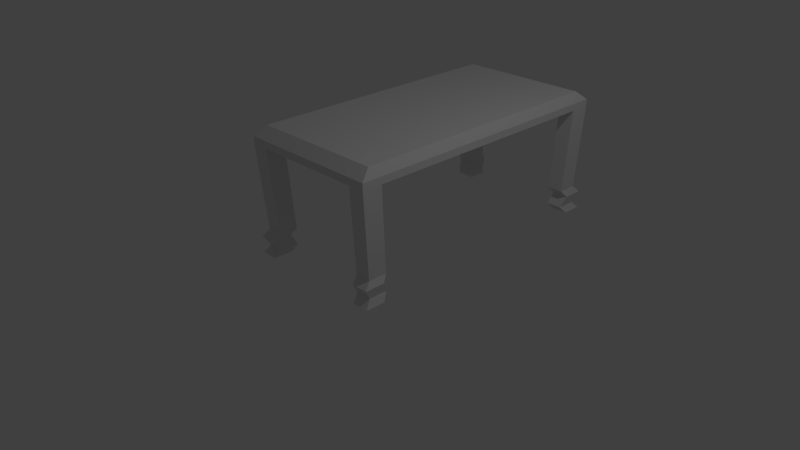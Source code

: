 # Source: table.blend  (saved by Blender 2.74.0; exported with 4.5.12 LTS)
import bpy
from mathutils import Matrix  # noqa: F401  (used for matrix-valued properties, if any)

bpy.ops.wm.read_factory_settings(use_empty=True)
scene = bpy.context.scene
scene.name = 'Scene'

# ---- collections
col_collection_1 = bpy.data.collections.new('Collection 1'); scene.collection.children.link(col_collection_1)

# ---- materials (node trees are filled in below, after node groups)
mat_material = bpy.data.materials.new('Material')
mat_material.alpha_threshold = 0.0
mat_material.use_transparent_shadow = False
mat_material.roughness = 0.5
mat_material.line_color = (0.0, 0.0, 0.0, 1.0)

# ---- material node trees

# ---- world
world_world = bpy.data.worlds.new('World'); scene.world = world_world
world_world.color = (0.05088, 0.05088, 0.05088)
world_world.use_sun_shadow = False
world_world.sun_shadow_jitter_overblur = 0.0
world_world.cycles.sampling_method = 'MANUAL'
world_world.cycles.sample_map_resolution = 256

# ---- cameras
cam_camera = bpy.data.cameras.new('Camera')
cam_camera.clip_end = 100.0
cam_camera.lens = 35.0
cam_camera.sensor_width = 32.0
cam_camera.sensor_height = 18.0
cam_camera.ortho_scale = 7.314
cam_camera.dof.focus_distance = 0.0
cam_camera.dof.aperture_fstop = 128.0

# ---- lights
light_lamp = bpy.data.lights.new('Lamp', 'POINT')
light_lamp.transmission_factor = 0.0
light_lamp.cutoff_distance = 30.0
light_lamp.energy = 100.0
light_lamp.shadow_buffer_clip_start = 1.001
light_lamp.shadow_soft_size = 0.1
light_lamp.shadow_maximum_resolution = 0.006
light_lamp.use_absolute_resolution = True
light_lamp.cycles.use_multiple_importance_sampling = False

# ---- meshes
me_cube = bpy.data.meshes.new('Cube')
me_cube.from_pydata([(1.0, 2.977, 1.515), (1.0, -1.0, 1.515), (-1.0, -1.0, 1.515), (-1.0, 2.977, 1.515), (0.924, 2.826, 1.736), (0.924, -0.8487, 1.736), (-0.9238, -0.8487, 1.736), (-0.9238, 2.826, 1.736), (0.774, 2.977, 1.515), (0.774, -1.0, 1.515), (0.7152, 2.826, 1.736), (0.7152, -0.8487, 1.736), (-0.7679, 2.977, 1.515), (-0.7679, -1.0, 1.515), (-0.7094, 2.826, 1.736), (-0.7094, -0.8487, 1.736), (1.0, -0.7265, 1.515), (-1.0, -0.7265, 1.515), (0.924, -0.596, 1.736), (-0.9238, -0.596, 1.736), (0.774, -0.7265, 1.736), (0.774, -0.7265, 1.515), (-0.7679, -0.7265, 1.736), (-0.7679, -0.7265, 1.515), (-1.0, 2.699, 1.515), (-0.9238, 2.569, 1.736), (0.774, 2.699, 1.515), (-0.7679, 2.699, 1.515), (1.0, 2.699, 1.515), (0.924, 2.569, 1.736), (0.774, 2.699, 1.736), (-0.7679, 2.699, 1.736), (1.0, -0.7265, 0.02172), (1.0, -1.0, 0.02172), (-0.7679, 2.977, 0.02172), (-1.0, 2.977, 0.02172), (-0.7679, -1.0, 0.02172), (-1.0, -1.0, 0.02172), (-1.0, 2.699, 0.02172), (1.0, 2.977, 0.02172), (0.774, 2.977, 0.02172), (0.774, -1.0, 0.02172), (0.774, 2.699, 0.02172), (-0.7679, 2.699, 0.02172), (-1.0, -0.7265, 0.02172), (0.774, -0.7265, 0.02172), (-0.7679, -0.7265, 0.02172), (1.0, 2.699, 0.02172), (0.9556, -0.9116, 0.13), (0.7397, -0.9116, 0.13), (0.9556, -0.6502, 0.13), (0.7397, -0.6502, 0.13), (-0.7337, -0.6502, 0.1127), (-0.7337, -0.9116, 0.1127), (-0.9554, -0.9116, 0.1127), (-0.9554, -0.6502, 0.1127), (-0.7337, 2.623, 0.1054), (-0.9554, 2.623, 0.1054), (-0.9554, 2.889, 0.1054), (-0.7337, 2.889, 0.1054), (0.7397, 2.623, 0.1119), (0.7397, 2.889, 0.1119), (0.9556, 2.889, 0.1119), (0.9556, 2.623, 0.1119), (1.0, -1.0, 0.2775), (1.0, -0.7265, 0.2775), (0.774, -1.0, 0.2775), (0.774, -0.7265, 0.2775), (-0.7679, -0.7265, 0.2587), (-1.0, -1.0, 0.2587), (-0.7679, -1.0, 0.2587), (-1.0, -0.7265, 0.2587), (-0.7679, 2.699, 0.2656), (-0.7679, 2.977, 0.2656), (-1.0, 2.699, 0.2656), (-1.0, 2.977, 0.2656), (0.774, 2.699, 0.2634), (1.0, 2.977, 0.2634), (0.774, 2.977, 0.2634), (1.0, 2.699, 0.2634), (0.9556, -0.9116, 0.361), (0.9556, -0.6502, 0.361), (0.7397, -0.9116, 0.361), (0.7397, -0.6502, 0.361), (-0.7337, -0.6502, 0.3375), (-0.9554, -0.9116, 0.3375), (-0.7337, -0.9116, 0.3375), (-0.9554, -0.6502, 0.3375), (-0.7337, 2.623, 0.3341), (-0.7337, 2.889, 0.3341), (-0.9554, 2.623, 0.3341), (-0.9554, 2.889, 0.3341), (0.7397, 2.623, 0.3565), (0.9556, 2.889, 0.3565), (0.7397, 2.889, 0.3565), (0.9556, 2.623, 0.3565), (1.0, 2.977, 1.612), (1.0, -1.0, 1.612), (-1.0, -1.0, 1.612), (-1.0, 2.977, 1.612), (0.774, 2.977, 1.612), (0.774, -1.0, 1.612), (-0.7679, 2.977, 1.612), (-0.7679, -1.0, 1.612), (-1.0, -0.7265, 1.612), (1.0, -0.7265, 1.612), (1.0, 2.699, 1.612), (-1.0, 2.699, 1.612)], [], [(48, 49, 41, 33), (22, 19, 6, 15), (105, 18, 5, 97), (103, 15, 6, 98), (107, 25, 7, 99), (102, 12, 3, 99), (96, 0, 8, 100), (97, 5, 11, 101), (18, 20, 11, 5), (62, 63, 47, 39), (100, 8, 12, 102), (101, 11, 15, 103), (20, 22, 15, 11), (21, 9, 13, 23), (26, 21, 23, 27), (30, 31, 22, 20), (28, 16, 21, 26), (29, 30, 20, 18), (98, 6, 19, 104), (106, 29, 18, 105), (31, 25, 19, 22), (27, 23, 17, 24), (56, 57, 38, 43), (14, 7, 25, 31), (96, 4, 29, 106), (4, 10, 30, 29), (60, 61, 40, 42), (10, 14, 31, 30), (8, 26, 27, 12), (104, 19, 25, 107), (46, 36, 37, 44), (32, 33, 41, 45), (34, 43, 38, 35), (39, 47, 42, 40), (52, 53, 36, 46), (50, 48, 33, 32), (49, 51, 45, 41), (54, 55, 44, 37), (57, 58, 35, 38), (59, 56, 43, 34), (51, 50, 32, 45), (53, 54, 37, 36), (58, 59, 34, 35), (61, 62, 39, 40), (63, 60, 42, 47), (55, 52, 46, 44), (67, 65, 50, 51), (66, 67, 51, 49), (65, 64, 48, 50), (64, 66, 49, 48), (71, 68, 52, 55), (70, 69, 54, 53), (69, 71, 55, 54), (68, 70, 53, 52), (75, 73, 59, 58), (73, 72, 56, 59), (74, 75, 58, 57), (72, 74, 57, 56), (79, 76, 60, 63), (78, 77, 62, 61), (76, 78, 61, 60), (77, 79, 63, 62), (80, 82, 66, 64), (81, 80, 64, 65), (82, 83, 67, 66), (83, 81, 65, 67), (84, 86, 70, 68), (85, 87, 71, 69), (86, 85, 69, 70), (87, 84, 68, 71), (88, 90, 74, 72), (90, 91, 75, 74), (89, 88, 72, 73), (91, 89, 73, 75), (93, 95, 79, 77), (92, 94, 78, 76), (94, 93, 77, 78), (95, 92, 76, 79), (21, 16, 81, 83), (9, 21, 83, 82), (16, 1, 80, 81), (1, 9, 82, 80), (17, 23, 84, 87), (13, 2, 85, 86), (2, 17, 87, 85), (23, 13, 86, 84), (3, 12, 89, 91), (12, 27, 88, 89), (24, 3, 91, 90), (27, 24, 90, 88), (28, 26, 92, 95), (8, 0, 93, 94), (26, 8, 94, 92), (0, 28, 95, 93), (17, 104, 107, 24), (0, 96, 106, 28), (28, 106, 105, 16), (2, 98, 104, 17), (9, 101, 103, 13), (10, 100, 102, 14), (1, 97, 101, 9), (4, 96, 100, 10), (14, 102, 99, 7), (24, 107, 99, 3), (13, 103, 98, 2), (16, 105, 97, 1)])
_uv = me_cube.uv_layers.new(name='UVMap')
_uv.uv.foreach_set('vector', [0.6177, 0.7015, 0.6177, 0.6654, 0.632, 0.6712, 0.632, 0.709, 0.5071, 0.6196, 0.5281, 0.5978, 0.5281, 0.6401, 0.4992, 0.6401, 0.7866, 0.04576, 0.7692, 0.06759, 0.7692, 0.02531, 0.7866, 3.989e-08, 0.5071, 0.6654, 0.4992, 0.6401, 0.5281, 0.6401, 0.5383, 0.6654, 0.5557, 0.04647, 0.5383, 0.06827, 0.5383, 0.02533, 0.5557, 3.989e-08, 0.214, 0.7042, 0.2009, 0.7042, 0.2009, 0.6654, 0.214, 0.6654, 0.214, 1.0, 0.2009, 1.0, 0.2009, 0.9622, 0.214, 0.9622, 0.2692, 0.6654, 0.2794, 0.6401, 0.3075, 0.6401, 0.2996, 0.6654, 0.2794, 0.5978, 0.2996, 0.6196, 0.3075, 0.6401, 0.2794, 0.6401, 0.9875, 0.6506, 0.9875, 0.6062, 1.0, 0.6189, 1.0, 0.6654, 0.214, 0.9622, 0.2009, 0.9622, 0.2009, 0.7042, 0.214, 0.7042, 0.2996, 0.6654, 0.3075, 0.6401, 0.4992, 0.6401, 0.5071, 0.6654, 0.2996, 0.6196, 0.5071, 0.6196, 0.4992, 0.6401, 0.3075, 0.6401, 0.2388, 0.6196, 0.2388, 0.6654, 0.03123, 0.6654, 0.03123, 0.6196, 0.2388, 0.04647, 0.2388, 0.6196, 0.03123, 0.6196, 0.03123, 0.04647, 0.2996, 0.04647, 0.5071, 0.04647, 0.5071, 0.6196, 0.2996, 0.6196, 0.2692, 0.04647, 0.2692, 0.6196, 0.2388, 0.6196, 0.2388, 0.04647, 0.2794, 0.06827, 0.2996, 0.04647, 0.2996, 0.6196, 0.2794, 0.5978, 0.5557, 0.6654, 0.5383, 0.6401, 0.5383, 0.5978, 0.5557, 0.6196, 0.7866, 0.6189, 0.7692, 0.5971, 0.7692, 0.06759, 0.7866, 0.04576, 0.5071, 0.04647, 0.5281, 0.06827, 0.5281, 0.5978, 0.5071, 0.6196, 0.03123, 0.04647, 0.03123, 0.6196, 0.0, 0.6196, 9.626e-08, 0.04647, 0.5762, 0.6654, 0.5762, 0.7025, 0.5648, 0.71, 0.5648, 0.6711, 0.4992, 0.02533, 0.5281, 0.02533, 0.5281, 0.06827, 0.5071, 0.04647, 0.7866, 0.6654, 0.7692, 0.6401, 0.7692, 0.5971, 0.7866, 0.6189, 0.2794, 0.02533, 0.3075, 0.02533, 0.2996, 0.04647, 0.2794, 0.06827, 0.4334, 0.68, 0.3977, 0.68, 0.3857, 0.6654, 0.4231, 0.6654, 0.3075, 0.02533, 0.4992, 0.02533, 0.5071, 0.04647, 0.2996, 0.04647, 0.2388, 7.977e-08, 0.2388, 0.04647, 0.03123, 0.04647, 0.03123, 0.0, 0.5557, 0.6196, 0.5383, 0.5978, 0.5383, 0.06827, 0.5557, 0.04647, 0.596, 0.71, 0.596, 0.7557, 0.5648, 0.7557, 0.5648, 0.71, 0.5952, 0.7557, 0.5952, 0.8015, 0.5648, 0.8015, 0.5648, 0.7557, 0.5648, 0.6654, 0.5648, 0.7119, 0.5336, 0.7119, 0.5336, 0.6654, 0.6264, 0.71, 0.6264, 0.7564, 0.596, 0.7564, 0.596, 0.71, 0.7692, 0.8997, 0.8043, 0.8997, 0.8162, 0.9144, 0.7794, 0.9144, 0.985, 0.05852, 0.985, 0.01479, 1.0, 0.0, 1.0, 0.04576, 0.5162, 0.683, 0.481, 0.683, 0.4913, 0.6654, 0.5281, 0.6654, 0.7565, 0.6506, 0.7565, 0.6069, 0.7692, 0.6196, 0.7692, 0.6654, 0.7575, 0.05922, 0.7575, 0.01481, 0.7692, 0.0, 0.7692, 0.04647, 0.4691, 0.6789, 0.4334, 0.6789, 0.4436, 0.6654, 0.481, 0.6654, 0.6983, 0.8969, 0.7274, 0.8969, 0.7333, 0.9151, 0.7029, 0.9151, 0.545, 0.7119, 0.545, 0.749, 0.5329, 0.7564, 0.5329, 0.7176, 0.596, 0.7935, 0.596, 0.7564, 0.608, 0.7622, 0.608, 0.801, 0.01203, 0.9564, 0.01203, 0.9926, 4.512e-09, 1.0, 0.0, 0.9622, 0.6692, 0.8998, 0.6983, 0.8998, 0.6937, 0.9151, 0.6633, 0.9151, 0.7632, 0.6807, 0.7333, 0.6807, 0.7379, 0.6654, 0.7692, 0.6654, 0.7029, 0.8724, 0.7333, 0.8724, 0.7274, 0.8969, 0.6983, 0.8969, 0.5281, 0.7081, 0.4913, 0.7081, 0.481, 0.683, 0.5162, 0.683, 0.9657, 0.04576, 0.9657, 9.972e-09, 0.985, 0.01479, 0.985, 0.05852, 0.5976, 0.709, 0.5976, 0.6712, 0.6177, 0.6654, 0.6177, 0.7015, 0.7692, 0.7051, 0.7379, 0.7051, 0.7333, 0.6807, 0.7632, 0.6807, 0.5648, 0.7176, 0.5648, 0.7564, 0.545, 0.749, 0.545, 0.7119, 0.7374, 0.6654, 0.7374, 0.6196, 0.7565, 0.6069, 0.7565, 0.6506, 0.7794, 0.8749, 0.8162, 0.8749, 0.8043, 0.8997, 0.7692, 0.8997, 0.5546, 0.7564, 0.5546, 0.7952, 0.5329, 0.801, 0.5329, 0.7639, 0.481, 0.7061, 0.4436, 0.7061, 0.4334, 0.6789, 0.4691, 0.6789, 0.7364, 0.04647, 0.7364, 0.0, 0.7575, 0.01481, 0.7575, 0.05922, 0.5976, 0.6711, 0.5976, 0.71, 0.5762, 0.7025, 0.5762, 0.6654, 0.6633, 0.8747, 0.6937, 0.8747, 0.6983, 0.8998, 0.6692, 0.8998, 0.03253, 0.9622, 0.03253, 1.0, 0.01203, 0.9926, 0.01203, 0.9564, 0.4231, 0.7057, 0.3857, 0.7057, 0.3977, 0.68, 0.4334, 0.68, 0.9676, 0.6654, 0.9676, 0.6189, 0.9875, 0.6062, 0.9875, 0.6506, 0.5448, 0.8084, 0.5448, 0.8445, 0.5329, 0.8388, 0.5329, 0.801, 0.954, 0.05852, 0.954, 0.01479, 0.9657, 9.972e-09, 0.9657, 0.04576, 0.5162, 0.7216, 0.481, 0.7216, 0.4913, 0.7081, 0.5281, 0.7081, 0.6983, 0.8583, 0.7274, 0.8583, 0.7333, 0.8724, 0.7029, 0.8724, 0.7692, 0.8622, 0.8043, 0.8622, 0.8162, 0.8749, 0.7794, 0.8749, 0.7263, 0.6506, 0.7263, 0.6069, 0.7374, 0.6196, 0.7374, 0.6654, 0.6318, 0.7564, 0.6318, 0.7935, 0.6199, 0.801, 0.6199, 0.7622, 0.7632, 0.7183, 0.7333, 0.7183, 0.7379, 0.7051, 0.7692, 0.7051, 0.5551, 0.801, 0.5551, 0.8381, 0.5448, 0.8455, 0.5448, 0.8067, 0.7268, 0.05922, 0.7268, 0.01481, 0.7364, 0.0, 0.7364, 0.04647, 0.4691, 0.7171, 0.4334, 0.7171, 0.4436, 0.7061, 0.481, 0.7061, 0.608, 0.7935, 0.608, 0.7564, 0.6199, 0.7622, 0.6199, 0.801, 0.9546, 0.6506, 0.9546, 0.6062, 0.9676, 0.6189, 0.9676, 0.6654, 0.4334, 0.7208, 0.3977, 0.7208, 0.3857, 0.7057, 0.4231, 0.7057, 0.04496, 0.9564, 0.04496, 0.9926, 0.03253, 1.0, 0.03253, 0.9622, 0.6692, 0.8589, 0.6983, 0.8589, 0.6937, 0.8747, 0.6633, 0.8747, 0.7029, 0.6654, 0.7333, 0.6654, 0.7274, 0.8583, 0.6983, 0.8583, 0.5281, 0.9145, 0.4913, 0.9145, 0.481, 0.7216, 0.5162, 0.7216, 0.7997, 0.04576, 0.7997, 6.98e-08, 0.954, 0.01479, 0.954, 0.05852, 0.2272, 1.0, 0.2272, 0.9622, 0.3826, 0.9564, 0.3826, 0.9926, 0.7692, 0.9151, 0.7379, 0.9151, 0.7333, 0.7183, 0.7632, 0.7183, 0.2272, 0.7042, 0.2272, 0.6654, 0.3857, 0.6729, 0.3857, 0.71, 0.5688, 0.6654, 0.5688, 0.6196, 0.7263, 0.6069, 0.7263, 0.6506, 0.7794, 0.6654, 0.8162, 0.6654, 0.8043, 0.8622, 0.7692, 0.8622, 0.2009, 0.6654, 0.2009, 0.7042, 0.04193, 0.71, 0.04193, 0.6729, 0.481, 0.9144, 0.4436, 0.9144, 0.4334, 0.7171, 0.4691, 0.7171, 0.5688, 0.04647, 0.5688, 3.989e-08, 0.7268, 0.01481, 0.7268, 0.05922, 0.6633, 0.8627, 0.632, 0.8639, 0.6334, 0.6665, 0.6633, 0.6654, 0.6633, 0.6654, 0.6937, 0.6654, 0.6983, 0.8589, 0.6692, 0.8589, 0.2009, 0.9622, 0.2009, 1.0, 0.04496, 0.9926, 0.04496, 0.9564, 0.4231, 0.9145, 0.3857, 0.9145, 0.3977, 0.7208, 0.4334, 0.7208, 0.7997, 0.6654, 0.7997, 0.6189, 0.9546, 0.6062, 0.9546, 0.6506, 0.5688, 0.6196, 0.5557, 0.6196, 0.5557, 0.04647, 0.5688, 0.04647, 0.7997, 0.6654, 0.7866, 0.6654, 0.7866, 0.6189, 0.7997, 0.6189, 0.7997, 0.6189, 0.7866, 0.6189, 0.7866, 0.04576, 0.7997, 0.04576, 0.5688, 0.6654, 0.5557, 0.6654, 0.5557, 0.6196, 0.5688, 0.6196, 0.2272, 0.9622, 0.214, 0.9622, 0.214, 0.7042, 0.2272, 0.7042, 0.3075, 0.02533, 0.2996, 0.0, 0.5071, 0.0, 0.4992, 0.02533, 0.2272, 1.0, 0.214, 1.0, 0.214, 0.9622, 0.2272, 0.9622, 0.2794, 0.02533, 0.2692, 0.0, 0.2996, 0.0, 0.3075, 0.02533, 0.4992, 0.02533, 0.5071, 0.0, 0.5383, 0.0, 0.5281, 0.02533, 0.5688, 0.04647, 0.5557, 0.04647, 0.5557, 3.989e-08, 0.5688, 3.989e-08, 0.2272, 0.7042, 0.214, 0.7042, 0.214, 0.6654, 0.2272, 0.6654, 0.7997, 0.04576, 0.7866, 0.04576, 0.7866, 3.989e-08, 0.7997, 6.98e-08])
me_cube.materials.append(mat_material)
me_cube.use_remesh_preserve_volume = False
me_cube.use_remesh_preserve_attributes = False
me_cube.use_mirror_vertex_groups = False
me_cube.update()

# ---- objects
ob_cube = bpy.data.objects.new('Cube', me_cube)
ob_lamp = bpy.data.objects.new('Lamp', light_lamp)
ob_camera = bpy.data.objects.new('Camera', cam_camera)

# ---- transforms, parenting, visibility, modifiers, constraints
ob_cube.location = (0.0, 0.0, 0.0)
ob_cube.lock_rotations_4d = False
ob_cube.empty_display_type = 'ARROWS'
ob_cube.lineart.crease_threshold = 0.0
ob_lamp.location = (4.076, 1.005, 5.904)
ob_lamp.rotation_euler = (0.6503, 0.05522, 1.866)
ob_lamp.lock_rotations_4d = False
ob_lamp.empty_display_type = 'ARROWS'
ob_lamp.color = (0.0, 0.0, 0.0, 0.0)
ob_lamp.lineart.crease_threshold = 0.0
ob_camera.location = (7.481, -6.508, 5.344)
ob_camera.rotation_euler = (1.109, 0.01082, 0.8149)
ob_camera.lock_rotations_4d = False
ob_camera.empty_display_type = 'ARROWS'
ob_camera.color = (0.0, 0.0, 0.0, 0.0)
ob_camera.display_type = 'WIRE'
ob_camera.lineart.crease_threshold = 0.0

# ---- collection membership
col_collection_1.objects.link(ob_cube)
col_collection_1.objects.link(ob_lamp)
col_collection_1.objects.link(ob_camera)

# ---- scene / render settings (as saved in the file)
scene.camera = ob_camera
scene.frame_start = 1; scene.frame_end = 250; scene.frame_set(1)
scene.render.engine = 'BLENDER_EEVEE_NEXT'
scene.render.resolution_percentage = 50
scene.render.dither_intensity = 0.0
scene.cycles.use_denoising = False
scene.cycles.samples = 10
scene.cycles.sampling_pattern = 'TABULATED_SOBOL'
scene.cycles.light_sampling_threshold = 0.0
scene.cycles.use_adaptive_sampling = False
scene.cycles.use_light_tree = False
scene.cycles.blur_glossy = 0.0
scene.cycles.pixel_filter_type = 'GAUSSIAN'
scene.cycles.sample_clamp_indirect = 0.0
scene.view_settings.view_transform = 'Standard'
bpy.context.view_layer.update()
